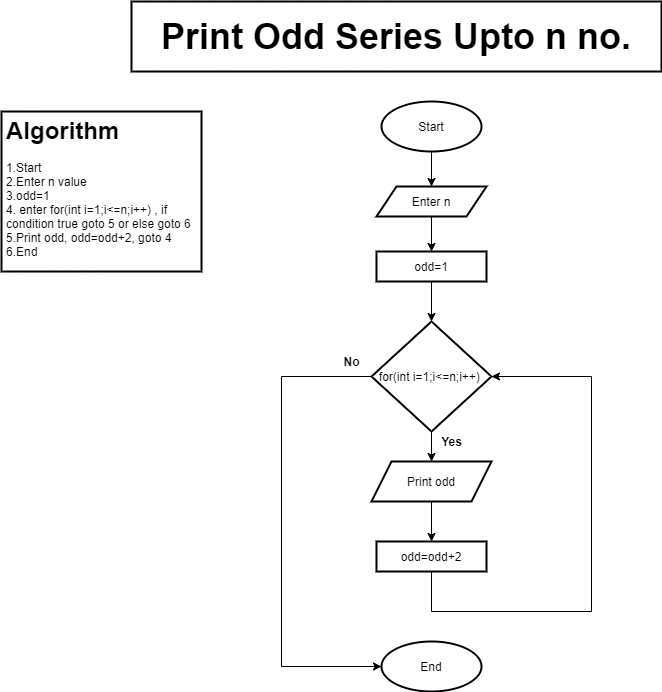

The diagram above was exported from draw.io. Its source (the exported page's mxGraphModel, read from the mxfile embedded in the PNG):
<mxGraphModel dx="1024" dy="584" grid="1" gridSize="10" guides="1" tooltips="1" connect="1" arrows="1" fold="1" page="1" pageScale="1" pageWidth="850" pageHeight="1100" background="#FFFFFF" math="0" shadow="0">
  <root>
    <mxCell id="0" />
    <mxCell id="1" parent="0" />
    <mxCell id="pMU1sJNd4nx5ijIfaoyZ-1" value="&lt;b&gt;&lt;font style=&quot;font-size: 36px&quot;&gt;Print Odd Series Upto n no.&lt;/font&gt;&lt;/b&gt;" style="text;html=1;fillColor=none;align=center;verticalAlign=middle;whiteSpace=wrap;rounded=0;strokeColor=#000000;strokeWidth=2;" parent="1" vertex="1">
      <mxGeometry x="160" y="20" width="530" height="70" as="geometry" />
    </mxCell>
    <mxCell id="pMU1sJNd4nx5ijIfaoyZ-2" value="&lt;h1&gt;Algorithm&lt;/h1&gt;&lt;div&gt;1.Start&amp;nbsp;&lt;/div&gt;&lt;div&gt;2.Enter n value&lt;/div&gt;&lt;div&gt;3.odd=1&lt;/div&gt;&lt;div&gt;4. enter for(int i=1;i&amp;lt;=n;i++) , if condition true goto 5 or else goto 6&lt;/div&gt;&lt;div&gt;5.Print odd, odd=odd+2, goto 4&lt;/div&gt;&lt;div&gt;6.End&lt;/div&gt;&lt;div&gt;&lt;br&gt;&lt;/div&gt;&lt;p&gt;&lt;br&gt;&lt;/p&gt;" style="text;html=1;fillColor=none;spacing=5;spacingTop=-20;whiteSpace=wrap;overflow=hidden;rounded=0;strokeColor=#000000;strokeWidth=2;" parent="1" vertex="1">
      <mxGeometry x="30" y="130" width="200" height="160" as="geometry" />
    </mxCell>
    <mxCell id="pMU1sJNd4nx5ijIfaoyZ-12" style="edgeStyle=orthogonalEdgeStyle;rounded=0;orthogonalLoop=1;jettySize=auto;html=1;exitX=0.5;exitY=1;exitDx=0;exitDy=0;entryX=0.5;entryY=0;entryDx=0;entryDy=0;" parent="1" source="pMU1sJNd4nx5ijIfaoyZ-3" target="pMU1sJNd4nx5ijIfaoyZ-5" edge="1">
      <mxGeometry relative="1" as="geometry" />
    </mxCell>
    <mxCell id="pMU1sJNd4nx5ijIfaoyZ-3" value="Start" style="ellipse;whiteSpace=wrap;html=1;strokeColor=#000000;strokeWidth=2;" parent="1" vertex="1">
      <mxGeometry x="410" y="120" width="100" height="50" as="geometry" />
    </mxCell>
    <mxCell id="pMU1sJNd4nx5ijIfaoyZ-4" value="End" style="ellipse;whiteSpace=wrap;html=1;strokeColor=#000000;strokeWidth=2;" parent="1" vertex="1">
      <mxGeometry x="410" y="660" width="100" height="50" as="geometry" />
    </mxCell>
    <mxCell id="pMU1sJNd4nx5ijIfaoyZ-13" style="edgeStyle=orthogonalEdgeStyle;rounded=0;orthogonalLoop=1;jettySize=auto;html=1;exitX=0.5;exitY=1;exitDx=0;exitDy=0;entryX=0.5;entryY=0;entryDx=0;entryDy=0;" parent="1" source="pMU1sJNd4nx5ijIfaoyZ-5" target="pMU1sJNd4nx5ijIfaoyZ-6" edge="1">
      <mxGeometry relative="1" as="geometry" />
    </mxCell>
    <mxCell id="pMU1sJNd4nx5ijIfaoyZ-5" value="Enter n" style="shape=parallelogram;perimeter=parallelogramPerimeter;whiteSpace=wrap;html=1;fixedSize=1;strokeColor=#000000;strokeWidth=2;" parent="1" vertex="1">
      <mxGeometry x="405" y="205" width="110" height="30" as="geometry" />
    </mxCell>
    <mxCell id="pMU1sJNd4nx5ijIfaoyZ-14" style="edgeStyle=orthogonalEdgeStyle;rounded=0;orthogonalLoop=1;jettySize=auto;html=1;exitX=0.5;exitY=1;exitDx=0;exitDy=0;entryX=0.5;entryY=0;entryDx=0;entryDy=0;" parent="1" source="pMU1sJNd4nx5ijIfaoyZ-6" target="pMU1sJNd4nx5ijIfaoyZ-7" edge="1">
      <mxGeometry relative="1" as="geometry" />
    </mxCell>
    <mxCell id="pMU1sJNd4nx5ijIfaoyZ-6" value="odd=1" style="rounded=0;whiteSpace=wrap;html=1;strokeColor=#000000;strokeWidth=2;" parent="1" vertex="1">
      <mxGeometry x="405" y="270" width="110" height="30" as="geometry" />
    </mxCell>
    <mxCell id="pMU1sJNd4nx5ijIfaoyZ-15" style="edgeStyle=orthogonalEdgeStyle;rounded=0;orthogonalLoop=1;jettySize=auto;html=1;exitX=0.5;exitY=1;exitDx=0;exitDy=0;entryX=0.5;entryY=0;entryDx=0;entryDy=0;" parent="1" source="pMU1sJNd4nx5ijIfaoyZ-7" target="pMU1sJNd4nx5ijIfaoyZ-8" edge="1">
      <mxGeometry relative="1" as="geometry" />
    </mxCell>
    <mxCell id="pMU1sJNd4nx5ijIfaoyZ-17" style="edgeStyle=orthogonalEdgeStyle;rounded=0;orthogonalLoop=1;jettySize=auto;html=1;exitX=0;exitY=0.5;exitDx=0;exitDy=0;entryX=0;entryY=0.5;entryDx=0;entryDy=0;" parent="1" source="pMU1sJNd4nx5ijIfaoyZ-7" target="pMU1sJNd4nx5ijIfaoyZ-4" edge="1">
      <mxGeometry relative="1" as="geometry">
        <mxPoint x="290.0000000000001" y="560" as="targetPoint" />
        <Array as="points">
          <mxPoint x="310" y="395" />
          <mxPoint x="310" y="685" />
        </Array>
      </mxGeometry>
    </mxCell>
    <mxCell id="pMU1sJNd4nx5ijIfaoyZ-7" value="&lt;span style=&quot;text-align: left&quot;&gt;for(int i=1;i&amp;lt;=n;i++)&amp;nbsp;&lt;/span&gt;" style="rhombus;whiteSpace=wrap;html=1;strokeColor=#000000;strokeWidth=2;" parent="1" vertex="1">
      <mxGeometry x="400" y="340" width="120" height="110" as="geometry" />
    </mxCell>
    <mxCell id="pMU1sJNd4nx5ijIfaoyZ-16" value="" style="edgeStyle=orthogonalEdgeStyle;rounded=0;orthogonalLoop=1;jettySize=auto;html=1;" parent="1" source="pMU1sJNd4nx5ijIfaoyZ-8" target="pMU1sJNd4nx5ijIfaoyZ-10" edge="1">
      <mxGeometry relative="1" as="geometry" />
    </mxCell>
    <mxCell id="pMU1sJNd4nx5ijIfaoyZ-8" value="Print odd" style="shape=parallelogram;perimeter=parallelogramPerimeter;whiteSpace=wrap;html=1;fixedSize=1;strokeColor=#000000;strokeWidth=2;" parent="1" vertex="1">
      <mxGeometry x="400" y="480" width="120" height="40" as="geometry" />
    </mxCell>
    <mxCell id="pMU1sJNd4nx5ijIfaoyZ-11" style="edgeStyle=orthogonalEdgeStyle;rounded=0;orthogonalLoop=1;jettySize=auto;html=1;exitX=0.5;exitY=1;exitDx=0;exitDy=0;entryX=1;entryY=0.5;entryDx=0;entryDy=0;" parent="1" source="pMU1sJNd4nx5ijIfaoyZ-10" target="pMU1sJNd4nx5ijIfaoyZ-7" edge="1">
      <mxGeometry relative="1" as="geometry">
        <Array as="points">
          <mxPoint x="460" y="630" />
          <mxPoint x="620" y="630" />
          <mxPoint x="620" y="395" />
        </Array>
      </mxGeometry>
    </mxCell>
    <mxCell id="pMU1sJNd4nx5ijIfaoyZ-10" value="odd=odd+2" style="rounded=0;whiteSpace=wrap;html=1;strokeColor=#000000;strokeWidth=2;" parent="1" vertex="1">
      <mxGeometry x="405" y="560" width="110" height="30" as="geometry" />
    </mxCell>
    <mxCell id="pMU1sJNd4nx5ijIfaoyZ-18" value="&lt;b&gt;Yes&lt;/b&gt;" style="text;html=1;align=center;verticalAlign=middle;resizable=0;points=[];autosize=1;" parent="1" vertex="1">
      <mxGeometry x="460" y="450" width="40" height="20" as="geometry" />
    </mxCell>
    <mxCell id="pMU1sJNd4nx5ijIfaoyZ-19" value="&lt;b&gt;No&lt;/b&gt;" style="text;html=1;align=center;verticalAlign=middle;resizable=0;points=[];autosize=1;" parent="1" vertex="1">
      <mxGeometry x="365" y="370" width="30" height="20" as="geometry" />
    </mxCell>
  </root>
</mxGraphModel>